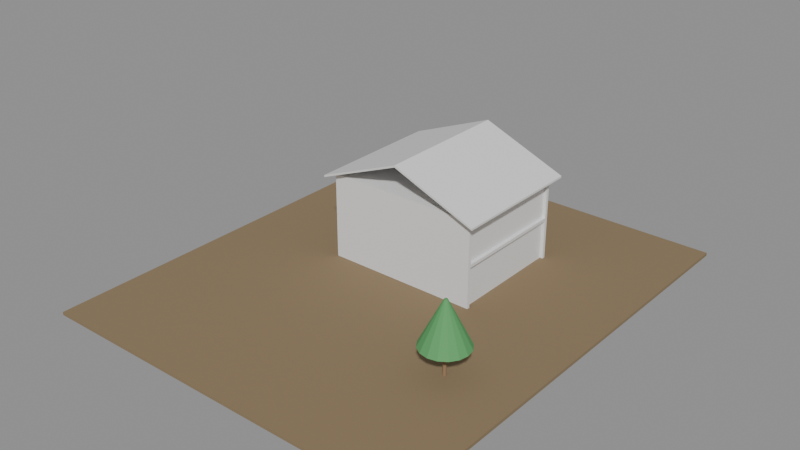 # Source: e1614_after.blend  (saved by Blender 5.2.44; exported with 4.5.12 LTS)
import bpy
from mathutils import Matrix  # noqa: F401  (used for matrix-valued properties, if any)

bpy.ops.wm.read_factory_settings(use_empty=True)
scene = bpy.context.scene
scene.name = 'Scene'

# ---- materials (node trees are filled in below, after node groups)
mat_cesped = bpy.data.materials.new('Cesped')
mat_ladrillo = bpy.data.materials.new('Ladrillo')
mat_hormigon = bpy.data.materials.new('Hormigon')
mat_teja_zinc = bpy.data.materials.new('Teja_Zinc')
mat_madera_tronco = bpy.data.materials.new('Madera_Tronco')
mat_follaje = bpy.data.materials.new('Follaje')

# ---- material node trees
mat_cesped.use_nodes = True; mat_cesped.node_tree.nodes.clear()
_N = mat_cesped.node_tree.nodes; _L = mat_cesped.node_tree.links
n0 = _N.new('ShaderNodeBsdfPrincipled'); n0.name = 'Principled BSDF'; n0.location = (-200, 100)
n0.inputs[0].default_value = (0.25, 0.18, 0.1, 1.0)
n0.inputs[2].default_value = 0.9
n0.inputs[3].default_value = 1.45
n0.inputs[10].default_value = 0.005
n1 = _N.new('ShaderNodeOutputMaterial'); n1.name = 'Material Output'; n1.location = (200, 100)
_L.new(n0.outputs[0], n1.inputs[0])
n1.is_active_output = True
mat_ladrillo.use_nodes = True; mat_ladrillo.node_tree.nodes.clear()
_N = mat_ladrillo.node_tree.nodes; _L = mat_ladrillo.node_tree.links
n0 = _N.new('ShaderNodeBsdfPrincipled'); n0.name = 'Principled BSDF'; n0.location = (-200, 100)
n0.inputs[3].default_value = 1.45
n0.inputs[10].default_value = 0.005
n1 = _N.new('ShaderNodeOutputMaterial'); n1.name = 'Material Output'; n1.location = (200, 100)
_L.new(n0.outputs[0], n1.inputs[0])
n1.is_active_output = True
mat_hormigon.use_nodes = True; mat_hormigon.node_tree.nodes.clear()
_N = mat_hormigon.node_tree.nodes; _L = mat_hormigon.node_tree.links
n0 = _N.new('ShaderNodeBsdfPrincipled'); n0.name = 'Principled BSDF'; n0.location = (-200, 100)
n0.inputs[3].default_value = 1.45
n0.inputs[10].default_value = 0.005
n1 = _N.new('ShaderNodeOutputMaterial'); n1.name = 'Material Output'; n1.location = (200, 100)
_L.new(n0.outputs[0], n1.inputs[0])
n1.is_active_output = True
mat_teja_zinc.use_nodes = True; mat_teja_zinc.node_tree.nodes.clear()
_N = mat_teja_zinc.node_tree.nodes; _L = mat_teja_zinc.node_tree.links
n0 = _N.new('ShaderNodeBsdfPrincipled'); n0.name = 'Principled BSDF'; n0.location = (-200, 100)
n0.inputs[3].default_value = 1.45
n0.inputs[10].default_value = 0.005
n1 = _N.new('ShaderNodeOutputMaterial'); n1.name = 'Material Output'; n1.location = (200, 100)
_L.new(n0.outputs[0], n1.inputs[0])
n1.is_active_output = True
mat_madera_tronco.use_nodes = True; mat_madera_tronco.node_tree.nodes.clear()
_N = mat_madera_tronco.node_tree.nodes; _L = mat_madera_tronco.node_tree.links
n0 = _N.new('ShaderNodeBsdfPrincipled'); n0.name = 'Principled BSDF'; n0.location = (-200, 100)
n0.inputs[0].default_value = (0.28, 0.18, 0.1, 1.0)
n0.inputs[2].default_value = 0.9
n0.inputs[3].default_value = 1.45
n0.inputs[10].default_value = 0.005
n1 = _N.new('ShaderNodeOutputMaterial'); n1.name = 'Material Output'; n1.location = (200, 100)
_L.new(n0.outputs[0], n1.inputs[0])
n1.is_active_output = True
mat_follaje.use_nodes = True; mat_follaje.node_tree.nodes.clear()
_N = mat_follaje.node_tree.nodes; _L = mat_follaje.node_tree.links
n0 = _N.new('ShaderNodeBsdfPrincipled'); n0.name = 'Principled BSDF'; n0.location = (-200, 100)
n0.inputs[0].default_value = (0.1, 0.35, 0.12, 1.0)
n0.inputs[2].default_value = 0.8
n0.inputs[3].default_value = 1.45
n0.inputs[10].default_value = 0.005
n1 = _N.new('ShaderNodeOutputMaterial'); n1.name = 'Material Output'; n1.location = (200, 100)
_L.new(n0.outputs[0], n1.inputs[0])
n1.is_active_output = True

# ---- meshes
me_jardin_cuerpo_mesh = bpy.data.meshes.new('Jardin_Cuerpo_mesh')
me_jardin_cuerpo_mesh.from_pydata([(0.0, 0.0, 0.0), (25.0, 0.0, 0.0), (25.0, 30.0, 0.0), (0.0, 30.0, 0.0), (0.0, 0.0, 0.2), (25.0, 0.0, 0.2), (25.0, 30.0, 0.2), (0.0, 30.0, 0.2)], [], [(0, 1, 2, 3), (4, 5, 6, 7), (0, 1, 5, 4), (1, 2, 6, 5), (2, 3, 7, 6), (3, 0, 4, 7)])
me_jardin_cuerpo_mesh.materials.append(mat_cesped)
me_jardin_cuerpo_mesh.update()
me_casa_familiar_p1_muro_sur_cuerpo_mesh = bpy.data.meshes.new('Casa_Familiar_P1_Muro_Sur_Cuerpo_mesh')
me_casa_familiar_p1_muro_sur_cuerpo_mesh.from_pydata([(0.0, 0.0, 0.0), (10.0, 0.0, 0.0), (10.0, 0.2, 0.0), (0.0, 0.2, 0.0), (0.0, 0.0, 2.6), (10.0, 0.0, 2.6), (10.0, 0.2, 2.6), (0.0, 0.2, 2.6)], [], [(0, 1, 2, 3), (4, 5, 6, 7), (0, 1, 5, 4), (1, 2, 6, 5), (2, 3, 7, 6), (3, 0, 4, 7)])
me_casa_familiar_p1_muro_sur_cuerpo_mesh.materials.append(mat_ladrillo)
me_casa_familiar_p1_muro_sur_cuerpo_mesh.update()
me_casa_familiar_p1_muro_norte_cuerpo_mesh = bpy.data.meshes.new('Casa_Familiar_P1_Muro_Norte_Cuerpo_mesh')
me_casa_familiar_p1_muro_norte_cuerpo_mesh.from_pydata([(0.0, 0.0, 0.0), (10.0, 0.0, 0.0), (10.0, 0.2, 0.0), (0.0, 0.2, 0.0), (0.0, 0.0, 2.6), (10.0, 0.0, 2.6), (10.0, 0.2, 2.6), (0.0, 0.2, 2.6)], [], [(0, 1, 2, 3), (4, 5, 6, 7), (0, 1, 5, 4), (1, 2, 6, 5), (2, 3, 7, 6), (3, 0, 4, 7)])
me_casa_familiar_p1_muro_norte_cuerpo_mesh.materials.append(mat_ladrillo)
me_casa_familiar_p1_muro_norte_cuerpo_mesh.update()
me_casa_familiar_p1_muro_oeste_cuerpo_mesh = bpy.data.meshes.new('Casa_Familiar_P1_Muro_Oeste_Cuerpo_mesh')
me_casa_familiar_p1_muro_oeste_cuerpo_mesh.from_pydata([(0.0, 0.0, 0.0), (7.6, 0.0, 0.0), (7.6, 0.2, 0.0), (0.0, 0.2, 0.0), (0.0, 0.0, 2.6), (7.6, 0.0, 2.6), (7.6, 0.2, 2.6), (0.0, 0.2, 2.6)], [], [(0, 1, 2, 3), (4, 5, 6, 7), (0, 1, 5, 4), (1, 2, 6, 5), (2, 3, 7, 6), (3, 0, 4, 7)])
me_casa_familiar_p1_muro_oeste_cuerpo_mesh.materials.append(mat_ladrillo)
me_casa_familiar_p1_muro_oeste_cuerpo_mesh.update()
me_casa_familiar_p1_muro_este_cuerpo_mesh = bpy.data.meshes.new('Casa_Familiar_P1_Muro_Este_Cuerpo_mesh')
me_casa_familiar_p1_muro_este_cuerpo_mesh.from_pydata([(0.0, 0.0, 0.0), (7.6, 0.0, 0.0), (7.6, 0.2, 0.0), (0.0, 0.2, 0.0), (0.0, 0.0, 2.6), (7.6, 0.0, 2.6), (7.6, 0.2, 2.6), (0.0, 0.2, 2.6)], [], [(0, 1, 2, 3), (4, 5, 6, 7), (0, 1, 5, 4), (1, 2, 6, 5), (2, 3, 7, 6), (3, 0, 4, 7)])
me_casa_familiar_p1_muro_este_cuerpo_mesh.materials.append(mat_ladrillo)
me_casa_familiar_p1_muro_este_cuerpo_mesh.update()
me_casa_familiar_p1_losa_mesh = bpy.data.meshes.new('Casa_Familiar_P1_Losa_mesh')
me_casa_familiar_p1_losa_mesh.from_pydata([(0.0, 0.0, 0.0), (10.0, 0.0, 0.0), (10.0, 8.0, 0.0), (0.0, 8.0, 0.0), (0.0, 0.0, 0.2), (10.0, 0.0, 0.2), (10.0, 8.0, 0.2), (0.0, 8.0, 0.2)], [], [(0, 3, 2, 1), (4, 5, 6, 7), (2, 3, 7, 6), (0, 1, 5, 4), (1, 2, 6, 5), (3, 0, 4, 7)])
me_casa_familiar_p1_losa_mesh.materials.append(mat_hormigon)
me_casa_familiar_p1_losa_mesh.update()
me_casa_familiar_p2_muro_sur_cuerpo_mesh = bpy.data.meshes.new('Casa_Familiar_P2_Muro_Sur_Cuerpo_mesh')
me_casa_familiar_p2_muro_sur_cuerpo_mesh.from_pydata([(0.0, 0.0, 0.0), (10.0, 0.0, 0.0), (10.0, 0.2, 0.0), (0.0, 0.2, 0.0), (0.0, 0.0, 2.6), (10.0, 0.0, 2.6), (10.0, 0.2, 2.6), (0.0, 0.2, 2.6)], [], [(0, 1, 2, 3), (4, 5, 6, 7), (0, 1, 5, 4), (1, 2, 6, 5), (2, 3, 7, 6), (3, 0, 4, 7)])
me_casa_familiar_p2_muro_sur_cuerpo_mesh.materials.append(mat_ladrillo)
me_casa_familiar_p2_muro_sur_cuerpo_mesh.update()
me_casa_familiar_p2_muro_norte_cuerpo_mesh = bpy.data.meshes.new('Casa_Familiar_P2_Muro_Norte_Cuerpo_mesh')
me_casa_familiar_p2_muro_norte_cuerpo_mesh.from_pydata([(0.0, 0.0, 0.0), (10.0, 0.0, 0.0), (10.0, 0.2, 0.0), (0.0, 0.2, 0.0), (0.0, 0.0, 2.6), (10.0, 0.0, 2.6), (10.0, 0.2, 2.6), (0.0, 0.2, 2.6)], [], [(0, 1, 2, 3), (4, 5, 6, 7), (0, 1, 5, 4), (1, 2, 6, 5), (2, 3, 7, 6), (3, 0, 4, 7)])
me_casa_familiar_p2_muro_norte_cuerpo_mesh.materials.append(mat_ladrillo)
me_casa_familiar_p2_muro_norte_cuerpo_mesh.update()
me_casa_familiar_p2_muro_oeste_cuerpo_mesh = bpy.data.meshes.new('Casa_Familiar_P2_Muro_Oeste_Cuerpo_mesh')
me_casa_familiar_p2_muro_oeste_cuerpo_mesh.from_pydata([(0.0, 0.0, 0.0), (7.6, 0.0, 0.0), (7.6, 0.2, 0.0), (0.0, 0.2, 0.0), (0.0, 0.0, 2.6), (7.6, 0.0, 2.6), (7.6, 0.2, 2.6), (0.0, 0.2, 2.6)], [], [(0, 1, 2, 3), (4, 5, 6, 7), (0, 1, 5, 4), (1, 2, 6, 5), (2, 3, 7, 6), (3, 0, 4, 7)])
me_casa_familiar_p2_muro_oeste_cuerpo_mesh.materials.append(mat_ladrillo)
me_casa_familiar_p2_muro_oeste_cuerpo_mesh.update()
me_casa_familiar_p2_muro_este_cuerpo_mesh = bpy.data.meshes.new('Casa_Familiar_P2_Muro_Este_Cuerpo_mesh')
me_casa_familiar_p2_muro_este_cuerpo_mesh.from_pydata([(0.0, 0.0, 0.0), (7.6, 0.0, 0.0), (7.6, 0.2, 0.0), (0.0, 0.2, 0.0), (0.0, 0.0, 2.6), (7.6, 0.0, 2.6), (7.6, 0.2, 2.6), (0.0, 0.2, 2.6)], [], [(0, 1, 2, 3), (4, 5, 6, 7), (0, 1, 5, 4), (1, 2, 6, 5), (2, 3, 7, 6), (3, 0, 4, 7)])
me_casa_familiar_p2_muro_este_cuerpo_mesh.materials.append(mat_ladrillo)
me_casa_familiar_p2_muro_este_cuerpo_mesh.update()
me_casa_familiar_p2_losa_mesh = bpy.data.meshes.new('Casa_Familiar_P2_Losa_mesh')
me_casa_familiar_p2_losa_mesh.from_pydata([(0.0, 0.0, 0.0), (10.0, 0.0, 0.0), (10.0, 8.0, 0.0), (0.0, 8.0, 0.0), (0.0, 0.0, 0.2), (10.0, 0.0, 0.2), (10.0, 8.0, 0.2), (0.0, 8.0, 0.2)], [], [(0, 3, 2, 1), (4, 5, 6, 7), (2, 3, 7, 6), (0, 1, 5, 4), (1, 2, 6, 5), (3, 0, 4, 7)])
me_casa_familiar_p2_losa_mesh.materials.append(mat_hormigon)
me_casa_familiar_p2_losa_mesh.update()
me_casa_familiar_tejado_cuerpo_mesh = bpy.data.meshes.new('Casa_Familiar_Tejado_Cuerpo_mesh')
me_casa_familiar_tejado_cuerpo_mesh.from_pydata([(-0.5, -0.5, -0.2), (5.0, -0.5, 2.0), (10.5, -0.5, -0.2), (-0.5, 8.5, -0.2), (5.0, 8.5, 2.0), (10.5, 8.5, -0.2), (-0.5, -0.5, -0.07076), (5.0, -0.5, 2.129), (10.5, -0.5, -0.07076), (-0.5, 8.5, -0.07076), (5.0, 8.5, 2.129), (10.5, 8.5, -0.07076)], [], [(0, 1, 4, 3), (6, 7, 10, 9), (0, 3, 9, 6), (0, 6, 7, 1), (3, 4, 10, 9), (1, 2, 5, 4), (7, 8, 11, 10), (2, 8, 11, 5), (1, 7, 8, 2), (4, 5, 11, 10)])
me_casa_familiar_tejado_cuerpo_mesh.materials.append(mat_teja_zinc)
me_casa_familiar_tejado_cuerpo_mesh.update()
me_arbol_derecho_tronco_mesh = bpy.data.meshes.new('Arbol_Derecho_Tronco_mesh')
me_arbol_derecho_tronco_mesh.from_pydata([(0.0, 0.12, 0.0), (0.0, 0.084, 1.8), (0.06, 0.1039, 0.0), (0.042, 0.07275, 1.8), (0.1039, 0.06, 0.0), (0.07275, 0.042, 1.8), (0.12, 0.0, 0.0), (0.084, 0.0, 1.8), (0.1039, -0.06, 0.0), (0.07275, -0.042, 1.8), (0.06, -0.1039, 0.0), (0.042, -0.07275, 1.8), (0.0, -0.12, 0.0), (0.0, -0.084, 1.8), (-0.06, -0.1039, 0.0), (-0.042, -0.07275, 1.8), (-0.1039, -0.06, 0.0), (-0.07275, -0.042, 1.8), (-0.12, 0.0, 0.0), (-0.084, 0.0, 1.8), (-0.1039, 0.06, 0.0), (-0.07275, 0.042, 1.8), (-0.06, 0.1039, 0.0), (-0.042, 0.07275, 1.8)], [], [(0, 1, 3, 2), (2, 3, 5, 4), (4, 5, 7, 6), (6, 7, 9, 8), (8, 9, 11, 10), (10, 11, 13, 12), (12, 13, 15, 14), (14, 15, 17, 16), (16, 17, 19, 18), (18, 19, 21, 20), (3, 1, 23, 21, 19, 17, 15, 13, 11, 9, 7, 5), (20, 21, 23, 22), (22, 23, 1, 0), (0, 2, 4, 6, 8, 10, 12, 14, 16, 18, 20, 22)])
me_arbol_derecho_tronco_mesh.materials.append(mat_madera_tronco)
me_arbol_derecho_tronco_mesh.update()
me_arbol_derecho_copa_mesh = bpy.data.meshes.new('Arbol_Derecho_Copa_mesh')
me_arbol_derecho_copa_mesh.from_pydata([(0.0, 1.5, 1.8), (0.0, 0.1, 4.6), (0.574, 1.386, 1.8), (0.03827, 0.09239, 4.6), (1.061, 1.061, 1.8), (0.07071, 0.07071, 4.6), (1.386, 0.574, 1.8), (0.09239, 0.03827, 4.6), (1.5, 0.0, 1.8), (0.1, 0.0, 4.6), (1.386, -0.574, 1.8), (0.09239, -0.03827, 4.6), (1.061, -1.061, 1.8), (0.07071, -0.07071, 4.6), (0.574, -1.386, 1.8), (0.03827, -0.09239, 4.6), (0.0, -1.5, 1.8), (0.0, -0.1, 4.6), (-0.574, -1.386, 1.8), (-0.03827, -0.09239, 4.6), (-1.061, -1.061, 1.8), (-0.07071, -0.07071, 4.6), (-1.386, -0.574, 1.8), (-0.09239, -0.03827, 4.6), (-1.5, 0.0, 1.8), (-0.1, 0.0, 4.6), (-1.386, 0.574, 1.8), (-0.09239, 0.03827, 4.6), (-1.061, 1.061, 1.8), (-0.07071, 0.07071, 4.6), (-0.574, 1.386, 1.8), (-0.03827, 0.09239, 4.6)], [], [(0, 1, 3, 2), (2, 3, 5, 4), (4, 5, 7, 6), (6, 7, 9, 8), (8, 9, 11, 10), (10, 11, 13, 12), (12, 13, 15, 14), (14, 15, 17, 16), (16, 17, 19, 18), (18, 19, 21, 20), (20, 21, 23, 22), (22, 23, 25, 24), (24, 25, 27, 26), (26, 27, 29, 28), (3, 1, 31, 29, 27, 25, 23, 21, 19, 17, 15, 13, 11, 9, 7, 5), (28, 29, 31, 30), (30, 31, 1, 0), (0, 2, 4, 6, 8, 10, 12, 14, 16, 18, 20, 22, 24, 26, 28, 30)])
me_arbol_derecho_copa_mesh.materials.append(mat_follaje)
me_arbol_derecho_copa_mesh.update()

# ---- objects
ob_jardin = bpy.data.objects.new('Jardin', None)
ob_jardin_cuerpo = bpy.data.objects.new('Jardin_Cuerpo', me_jardin_cuerpo_mesh)
ob_casa_familiar = bpy.data.objects.new('Casa_Familiar', None)
ob_casa_familiar_p1_muro_sur = bpy.data.objects.new('Casa_Familiar_P1_Muro_Sur', None)
ob_casa_familiar_p1_muro_sur_cuerpo = bpy.data.objects.new('Casa_Familiar_P1_Muro_Sur_Cuerpo', me_casa_familiar_p1_muro_sur_cuerpo_mesh)
ob_casa_familiar_p1_muro_norte = bpy.data.objects.new('Casa_Familiar_P1_Muro_Norte', None)
ob_casa_familiar_p1_muro_norte_cuerpo = bpy.data.objects.new('Casa_Familiar_P1_Muro_Norte_Cuerpo', me_casa_familiar_p1_muro_norte_cuerpo_mesh)
ob_casa_familiar_p1_muro_oeste = bpy.data.objects.new('Casa_Familiar_P1_Muro_Oeste', None)
ob_casa_familiar_p1_muro_oeste_cuerpo = bpy.data.objects.new('Casa_Familiar_P1_Muro_Oeste_Cuerpo', me_casa_familiar_p1_muro_oeste_cuerpo_mesh)
ob_casa_familiar_p1_muro_este = bpy.data.objects.new('Casa_Familiar_P1_Muro_Este', None)
ob_casa_familiar_p1_muro_este_cuerpo = bpy.data.objects.new('Casa_Familiar_P1_Muro_Este_Cuerpo', me_casa_familiar_p1_muro_este_cuerpo_mesh)
ob_casa_familiar_p1_losa_solido = bpy.data.objects.new('Casa_Familiar_P1_Losa_Solido', me_casa_familiar_p1_losa_mesh)
ob_casa_familiar_p1_losa = bpy.data.objects.new('Casa_Familiar_P1_Losa', None)
ob_casa_familiar_p2_muro_sur = bpy.data.objects.new('Casa_Familiar_P2_Muro_Sur', None)
ob_casa_familiar_p2_muro_sur_cuerpo = bpy.data.objects.new('Casa_Familiar_P2_Muro_Sur_Cuerpo', me_casa_familiar_p2_muro_sur_cuerpo_mesh)
ob_casa_familiar_p2_muro_norte = bpy.data.objects.new('Casa_Familiar_P2_Muro_Norte', None)
ob_casa_familiar_p2_muro_norte_cuerpo = bpy.data.objects.new('Casa_Familiar_P2_Muro_Norte_Cuerpo', me_casa_familiar_p2_muro_norte_cuerpo_mesh)
ob_casa_familiar_p2_muro_oeste = bpy.data.objects.new('Casa_Familiar_P2_Muro_Oeste', None)
ob_casa_familiar_p2_muro_oeste_cuerpo = bpy.data.objects.new('Casa_Familiar_P2_Muro_Oeste_Cuerpo', me_casa_familiar_p2_muro_oeste_cuerpo_mesh)
ob_casa_familiar_p2_muro_este = bpy.data.objects.new('Casa_Familiar_P2_Muro_Este', None)
ob_casa_familiar_p2_muro_este_cuerpo = bpy.data.objects.new('Casa_Familiar_P2_Muro_Este_Cuerpo', me_casa_familiar_p2_muro_este_cuerpo_mesh)
ob_casa_familiar_p2_losa_solido = bpy.data.objects.new('Casa_Familiar_P2_Losa_Solido', me_casa_familiar_p2_losa_mesh)
ob_casa_familiar_p2_losa = bpy.data.objects.new('Casa_Familiar_P2_Losa', None)
ob_casa_familiar_tejado = bpy.data.objects.new('Casa_Familiar_Tejado', None)
ob_casa_familiar_tejado_cuerpo = bpy.data.objects.new('Casa_Familiar_Tejado_Cuerpo', me_casa_familiar_tejado_cuerpo_mesh)
ob_arbol_derecho = bpy.data.objects.new('Arbol_Derecho', None)
ob_arbol_derecho_tronco = bpy.data.objects.new('Arbol_Derecho_Tronco', me_arbol_derecho_tronco_mesh)
ob_arbol_derecho_copa = bpy.data.objects.new('Arbol_Derecho_Copa', me_arbol_derecho_copa_mesh)

# ---- transforms, parenting, visibility, modifiers, constraints
ob_jardin.location = (-7.5, -15.0, -0.2)
ob_jardin.empty_display_type = 'ARROWS'
ob_jardin_cuerpo.parent = ob_jardin
ob_jardin_cuerpo.location = (0.0, 0.0, 0.0)
ob_casa_familiar.location = (0.0, 0.0, 0.0)
ob_casa_familiar.empty_display_type = 'ARROWS'
ob_casa_familiar_p1_muro_sur.parent = ob_casa_familiar
ob_casa_familiar_p1_muro_sur.location = (0.0, 0.0, 0.0)
ob_casa_familiar_p1_muro_sur.empty_display_type = 'ARROWS'
ob_casa_familiar_p1_muro_sur_cuerpo.parent = ob_casa_familiar_p1_muro_sur
ob_casa_familiar_p1_muro_sur_cuerpo.location = (0.0, 0.0, 0.0)
ob_casa_familiar_p1_muro_norte.parent = ob_casa_familiar
ob_casa_familiar_p1_muro_norte.location = (0.0, 7.8, 0.0)
ob_casa_familiar_p1_muro_norte.empty_display_type = 'ARROWS'
ob_casa_familiar_p1_muro_norte_cuerpo.parent = ob_casa_familiar_p1_muro_norte
ob_casa_familiar_p1_muro_norte_cuerpo.location = (0.0, 0.0, 0.0)
ob_casa_familiar_p1_muro_oeste.parent = ob_casa_familiar
ob_casa_familiar_p1_muro_oeste.location = (0.0, 0.2, 0.0)
ob_casa_familiar_p1_muro_oeste.rotation_euler = (0.0, 0.0, 1.571)
ob_casa_familiar_p1_muro_oeste.empty_display_type = 'ARROWS'
ob_casa_familiar_p1_muro_oeste_cuerpo.parent = ob_casa_familiar_p1_muro_oeste
ob_casa_familiar_p1_muro_oeste_cuerpo.location = (0.0, 0.0, 0.0)
ob_casa_familiar_p1_muro_este.parent = ob_casa_familiar
ob_casa_familiar_p1_muro_este.location = (9.8, 0.2, 0.0)
ob_casa_familiar_p1_muro_este.rotation_euler = (0.0, 0.0, 1.571)
ob_casa_familiar_p1_muro_este.empty_display_type = 'ARROWS'
ob_casa_familiar_p1_muro_este_cuerpo.parent = ob_casa_familiar_p1_muro_este
ob_casa_familiar_p1_muro_este_cuerpo.location = (0.0, 0.0, 0.0)
ob_casa_familiar_p1_losa_solido.parent = ob_casa_familiar_p1_losa
ob_casa_familiar_p1_losa_solido.location = (0.0, 0.0, 0.0)
ob_casa_familiar_p1_losa.parent = ob_casa_familiar
ob_casa_familiar_p1_losa.location = (0.0, 0.0, 2.6)
ob_casa_familiar_p1_losa.empty_display_type = 'ARROWS'
ob_casa_familiar_p2_muro_sur.parent = ob_casa_familiar
ob_casa_familiar_p2_muro_sur.location = (0.0, 0.0, 2.8)
ob_casa_familiar_p2_muro_sur.empty_display_type = 'ARROWS'
ob_casa_familiar_p2_muro_sur_cuerpo.parent = ob_casa_familiar_p2_muro_sur
ob_casa_familiar_p2_muro_sur_cuerpo.location = (0.0, 0.0, 0.0)
ob_casa_familiar_p2_muro_norte.parent = ob_casa_familiar
ob_casa_familiar_p2_muro_norte.location = (0.0, 7.8, 2.8)
ob_casa_familiar_p2_muro_norte.empty_display_type = 'ARROWS'
ob_casa_familiar_p2_muro_norte_cuerpo.parent = ob_casa_familiar_p2_muro_norte
ob_casa_familiar_p2_muro_norte_cuerpo.location = (0.0, 0.0, 0.0)
ob_casa_familiar_p2_muro_oeste.parent = ob_casa_familiar
ob_casa_familiar_p2_muro_oeste.location = (0.0, 0.2, 2.8)
ob_casa_familiar_p2_muro_oeste.rotation_euler = (0.0, 0.0, 1.571)
ob_casa_familiar_p2_muro_oeste.empty_display_type = 'ARROWS'
ob_casa_familiar_p2_muro_oeste_cuerpo.parent = ob_casa_familiar_p2_muro_oeste
ob_casa_familiar_p2_muro_oeste_cuerpo.location = (0.0, 0.0, 0.0)
ob_casa_familiar_p2_muro_este.parent = ob_casa_familiar
ob_casa_familiar_p2_muro_este.location = (9.8, 0.2, 2.8)
ob_casa_familiar_p2_muro_este.rotation_euler = (0.0, 0.0, 1.571)
ob_casa_familiar_p2_muro_este.empty_display_type = 'ARROWS'
ob_casa_familiar_p2_muro_este_cuerpo.parent = ob_casa_familiar_p2_muro_este
ob_casa_familiar_p2_muro_este_cuerpo.location = (0.0, 0.0, 0.0)
ob_casa_familiar_p2_losa_solido.parent = ob_casa_familiar_p2_losa
ob_casa_familiar_p2_losa_solido.location = (0.0, 0.0, 0.0)
ob_casa_familiar_p2_losa.parent = ob_casa_familiar
ob_casa_familiar_p2_losa.location = (0.0, 0.0, 5.4)
ob_casa_familiar_p2_losa.empty_display_type = 'ARROWS'
ob_casa_familiar_tejado.parent = ob_casa_familiar
ob_casa_familiar_tejado.location = (0.0, 0.0, 5.6)
ob_casa_familiar_tejado.empty_display_type = 'ARROWS'
ob_casa_familiar_tejado_cuerpo.parent = ob_casa_familiar_tejado
ob_casa_familiar_tejado_cuerpo.location = (0.0, 0.0, 0.0)
ob_arbol_derecho.location = (13.0, -6.0, 0.0)
ob_arbol_derecho.empty_display_type = 'ARROWS'
ob_arbol_derecho_tronco.parent = ob_arbol_derecho
ob_arbol_derecho_tronco.location = (0.0, 0.0, 0.0)
ob_arbol_derecho_copa.parent = ob_arbol_derecho
ob_arbol_derecho_copa.location = (0.0, 0.0, 0.0)

# ---- collection membership
scene.collection.objects.link(ob_jardin)
scene.collection.objects.link(ob_jardin_cuerpo)
scene.collection.objects.link(ob_casa_familiar)
scene.collection.objects.link(ob_casa_familiar_p1_muro_sur)
scene.collection.objects.link(ob_casa_familiar_p1_muro_sur_cuerpo)
scene.collection.objects.link(ob_casa_familiar_p1_muro_norte)
scene.collection.objects.link(ob_casa_familiar_p1_muro_norte_cuerpo)
scene.collection.objects.link(ob_casa_familiar_p1_muro_oeste)
scene.collection.objects.link(ob_casa_familiar_p1_muro_oeste_cuerpo)
scene.collection.objects.link(ob_casa_familiar_p1_muro_este)
scene.collection.objects.link(ob_casa_familiar_p1_muro_este_cuerpo)
scene.collection.objects.link(ob_casa_familiar_p1_losa_solido)
scene.collection.objects.link(ob_casa_familiar_p1_losa)
scene.collection.objects.link(ob_casa_familiar_p2_muro_sur)
scene.collection.objects.link(ob_casa_familiar_p2_muro_sur_cuerpo)
scene.collection.objects.link(ob_casa_familiar_p2_muro_norte)
scene.collection.objects.link(ob_casa_familiar_p2_muro_norte_cuerpo)
scene.collection.objects.link(ob_casa_familiar_p2_muro_oeste)
scene.collection.objects.link(ob_casa_familiar_p2_muro_oeste_cuerpo)
scene.collection.objects.link(ob_casa_familiar_p2_muro_este)
scene.collection.objects.link(ob_casa_familiar_p2_muro_este_cuerpo)
scene.collection.objects.link(ob_casa_familiar_p2_losa_solido)
scene.collection.objects.link(ob_casa_familiar_p2_losa)
scene.collection.objects.link(ob_casa_familiar_tejado)
scene.collection.objects.link(ob_casa_familiar_tejado_cuerpo)
scene.collection.objects.link(ob_arbol_derecho)
scene.collection.objects.link(ob_arbol_derecho_tronco)
scene.collection.objects.link(ob_arbol_derecho_copa)

# ---- scene / render settings (as saved in the file)
scene.frame_start = 1; scene.frame_end = 250; scene.frame_set(1)
scene.render.engine = 'BLENDER_EEVEE_NEXT'
scene.render.bake_bias = 0.0
scene.render.bake_samples = 0
scene.render.compositor_device = 'GPU'
scene.eevee.use_volume_custom_range = False
scene.eevee.fast_gi_thickness_near = 0.1
scene.eevee.fast_gi_thickness_far = 0.0
scene.eevee.ray_tracing_options.screen_trace_thickness = 0.1
bpy.context.view_layer.update()

# ---- added for rendering (the .blend has no active camera and no usable light): camera, sun + grey world if the file has none
cam_auto = bpy.data.cameras.new('AutoCamera')
cam_auto.lens = 50.0
cam_auto.sensor_width = 36.0
cam_auto.clip_end = 1000.0
ob_auto_camera = bpy.data.objects.new('AutoCamera', cam_auto)
scene.collection.objects.link(ob_auto_camera)
ob_auto_camera.location = (41.8685, -44.2422, 33.2594)
ob_auto_camera.rotation_euler = (1.09748, -7.21219e-08, 0.694738)
scene.camera = ob_auto_camera
light_auto_sun = bpy.data.lights.new('AutoSun', 'SUN')
light_auto_sun.energy = 3.0
light_auto_sun.angle = 0.0523599
ob_auto_sun = bpy.data.objects.new('AutoSun', light_auto_sun)
scene.collection.objects.link(ob_auto_sun)
ob_auto_sun.rotation_euler = (0.872665, 0.174533, 0.523599)
if scene.world is None:
    world_auto = bpy.data.worlds.new('AutoWorld')
    world_auto.color = (0.3, 0.3, 0.3)
    scene.world = world_auto
bpy.context.view_layer.update()
